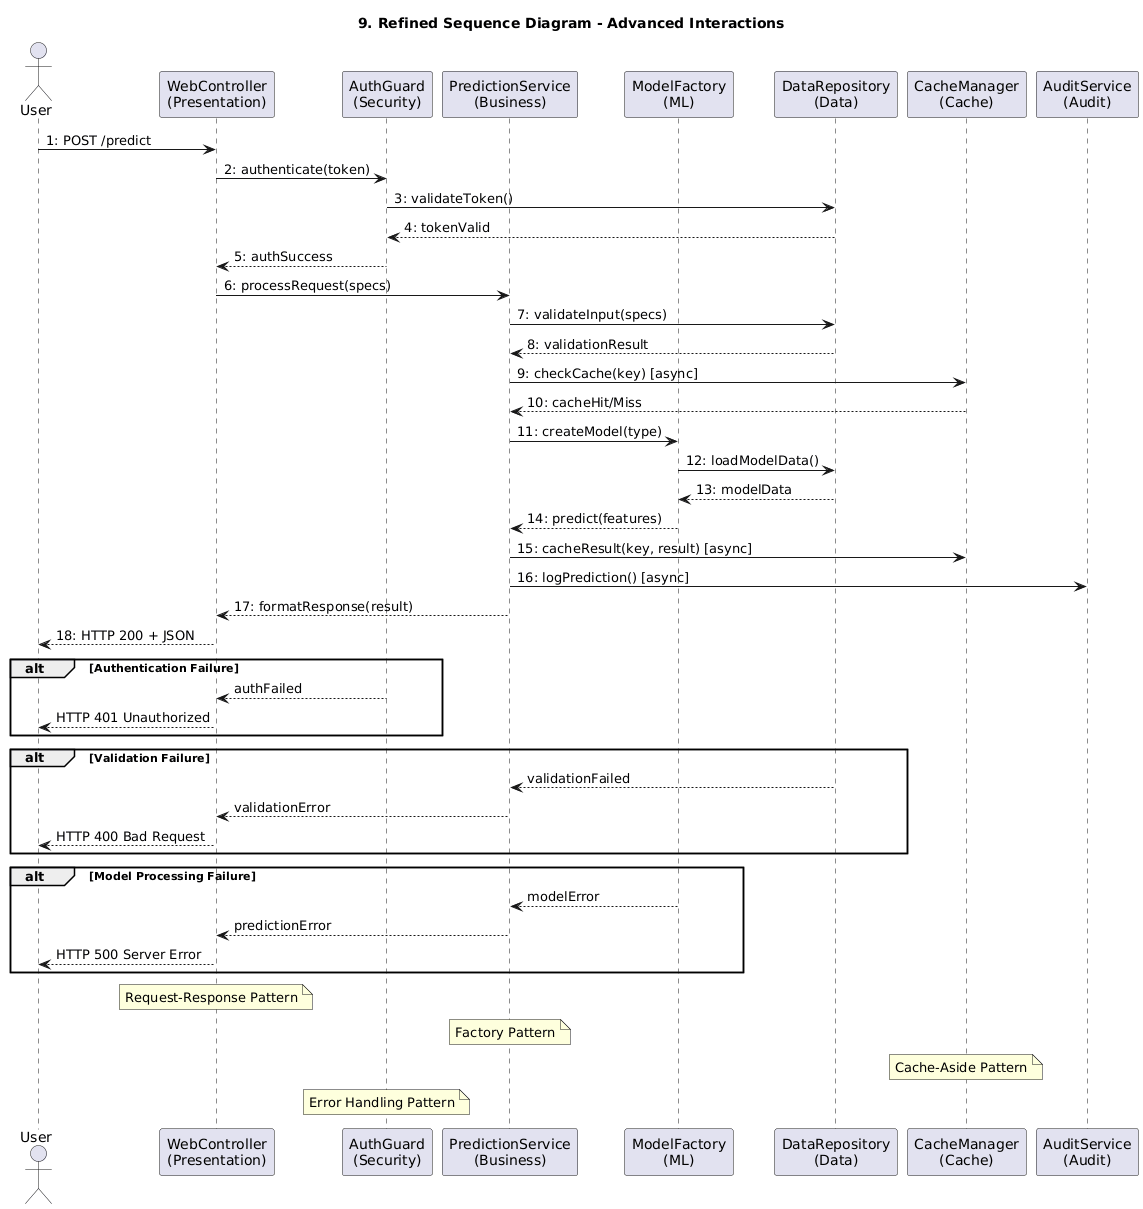

The diagram above was rendered by PlantUML. Its source (embedded in the PNG):
@startuml
title 9. Refined Sequence Diagram - Advanced Interactions

actor User as U

participant "WebController\n(Presentation)" as WC
participant "AuthGuard\n(Security)" as AG
participant "PredictionService\n(Business)" as PS
participant "ModelFactory\n(ML)" as MF
participant "DataRepository\n(Data)" as DR
participant "CacheManager\n(Cache)" as CM
participant "AuditService\n(Audit)" as AS

' ===== Normal Flow =====
U -> WC : 1: POST /predict
WC -> AG : 2: authenticate(token)
AG -> DR : 3: validateToken()
DR --> AG : 4: tokenValid
AG --> WC : 5: authSuccess

WC -> PS : 6: processRequest(specs)
PS -> DR : 7: validateInput(specs)
DR --> PS : 8: validationResult

PS -> CM : 9: checkCache(key) [async]
CM --> PS : 10: cacheHit/Miss

PS -> MF : 11: createModel(type)
MF -> DR : 12: loadModelData()
DR --> MF : 13: modelData
MF --> PS : 14: predict(features)

PS -> CM : 15: cacheResult(key, result) [async]
PS -> AS : 16: logPrediction() [async]

PS --> WC : 17: formatResponse(result)
WC --> U : 18: HTTP 200 + JSON

' ===== Alternative Flows =====
alt Authentication Failure
    AG --> WC : authFailed
    WC --> U : HTTP 401 Unauthorized
end

alt Validation Failure
    DR --> PS : validationFailed
    PS --> WC : validationError
    WC --> U : HTTP 400 Bad Request
end

alt Model Processing Failure
    MF --> PS : modelError
    PS --> WC : predictionError
    WC --> U : HTTP 500 Server Error
end

' ===== Design Pattern Notes =====
note over WC: Request-Response Pattern
note over PS: Factory Pattern
note over CM: Cache-Aside Pattern
note over AG: Error Handling Pattern
@enduml